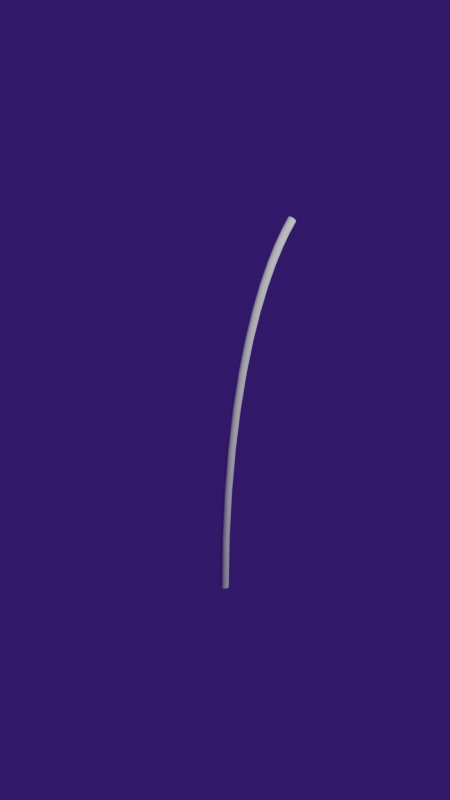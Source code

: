 # Source: Pen_and_Station.blend  (saved by Blender 5.1.30; exported with 4.5.12 LTS)
import bpy
from mathutils import Matrix  # noqa: F401  (used for matrix-valued properties, if any)

bpy.ops.wm.read_factory_settings(use_empty=True)
scene = bpy.context.scene
scene.name = 'Scene'

# ---- collections
col_collection = bpy.data.collections.new('Collection'); scene.collection.children.link(col_collection)
col_station = bpy.data.collections.new('Station')  # instanced only; not linked into the scene

# ---- world
world_world = bpy.data.worlds.new('World'); scene.world = world_world
world_world.use_nodes = True; world_world.node_tree.nodes.clear()
_N = world_world.node_tree.nodes; _L = world_world.node_tree.links
n0 = _N.new('ShaderNodeOutputWorld'); n0.name = 'World Output'; n0.location = (200, 100)
n1 = _N.new('ShaderNodeBackground'); n1.name = 'Background'; n1.location = (-200, 100)
n1.inputs[0].default_value = (0.04374, 0.0, 0.147, 1.0)
_L.new(n1.outputs[0], n0.inputs[0])
n0.is_active_output = True
world_world.color = (0.05088, 0.05088, 0.05088)
world_world.sun_shadow_jitter_overblur = 0.0

# ---- cameras
cam_camera = bpy.data.cameras.new('Camera')
cam_camera.clip_end = 100.0
cam_camera.ortho_scale = 7.314

# ---- lights
light_light = bpy.data.lights.new('Light', 'POINT')
light_light.energy = 1000.0
light_light.shadow_soft_size = 0.1

# ---- curves / text
cu_b_ziercurve = bpy.data.curves.new('BézierCurve', 'CURVE')
cu_b_ziercurve.dimensions = '3D'
_sp = cu_b_ziercurve.splines.new('BEZIER'); _sp.bezier_points.add(1)
_sp.bezier_points.foreach_set('co', [-5.19e-08, 0.8934, 3.386, 7.55e-08, 0.0, -0.2142])
_sp.bezier_points.foreach_set('handle_left', [-8.965e-08, 1.231, 3.755, -9.357e-08, 0.0, 2.025])
_sp.bezier_points.foreach_set('handle_right', [-1.415e-08, 0.5562, 3.017, 1.51e-07, 0.0, -1.214])
for _p, _l, _r in zip(_sp.bezier_points, ['ALIGNED', 'ALIGNED'], ['ALIGNED', 'ALIGNED']): _p.handle_left_type = _l; _p.handle_right_type = _r
_sp.bezier_points.foreach_set('radius', [0.5774, 0.5774])
_sp.order_u = 0
_sp.order_v = 0
cu_b_ziercurve.use_path = True
cu_b_ziercurve.bevel_depth = 0.08
cu_b_ziercurve.fill_mode = 'FULL'
cu_b_ziercurve.use_fill_caps = True

# ---- objects
ob_light = bpy.data.objects.new('Light', light_light)
ob_camera = bpy.data.objects.new('Camera', cam_camera)
ob_station = bpy.data.objects.new('Station', None)
ob_pen = bpy.data.objects.new('Pen', cu_b_ziercurve)

# ---- transforms, parenting, visibility, modifiers, constraints
ob_light.location = (4.076, 1.005, 5.904)
ob_light.rotation_euler = (0.6503, 0.05522, 1.866)
ob_light.lock_rotations_4d = False
ob_light.empty_display_type = 'ARROWS'
ob_light.color = (0.0, 0.0, 0.0, 0.0)
ob_light.lineart.crease_threshold = 0.0
ob_camera.location = (7.359, -6.926, 4.958)
ob_camera.rotation_euler = (1.264, -0.0, 0.8149)
ob_camera.lock_rotations_4d = False
ob_camera.empty_display_type = 'ARROWS'
ob_camera.color = (0.0, 0.0, 0.0, 0.0)
ob_camera.display_type = 'WIRE'
ob_camera.lineart.crease_threshold = 0.0
ob_station.location = (0.0, 0.0, 0.0)
ob_station.instance_type = 'COLLECTION'
ob_pen.location = (0.0, 0.0, 0.0)
ob_station.instance_collection = col_station

# ---- collection membership
col_collection.objects.link(ob_light)
col_collection.objects.link(ob_camera)
col_collection.objects.link(ob_station)
col_collection.objects.link(ob_pen)

# ---- scene / render settings (as saved in the file)
scene.camera = ob_camera
scene.frame_start = 1; scene.frame_end = 250; scene.frame_set(1)
scene.render.engine = 'CYCLES'
scene.render.resolution_x = 1080
scene.render.resolution_y = 1920
scene.render.film_transparent = True
scene.render.bake_bias = 0.0
scene.render.bake_samples = 0
scene.cycles.sampling_pattern = 'TABULATED_SOBOL'
scene.eevee.use_volume_custom_range = False
bpy.context.view_layer.update()
